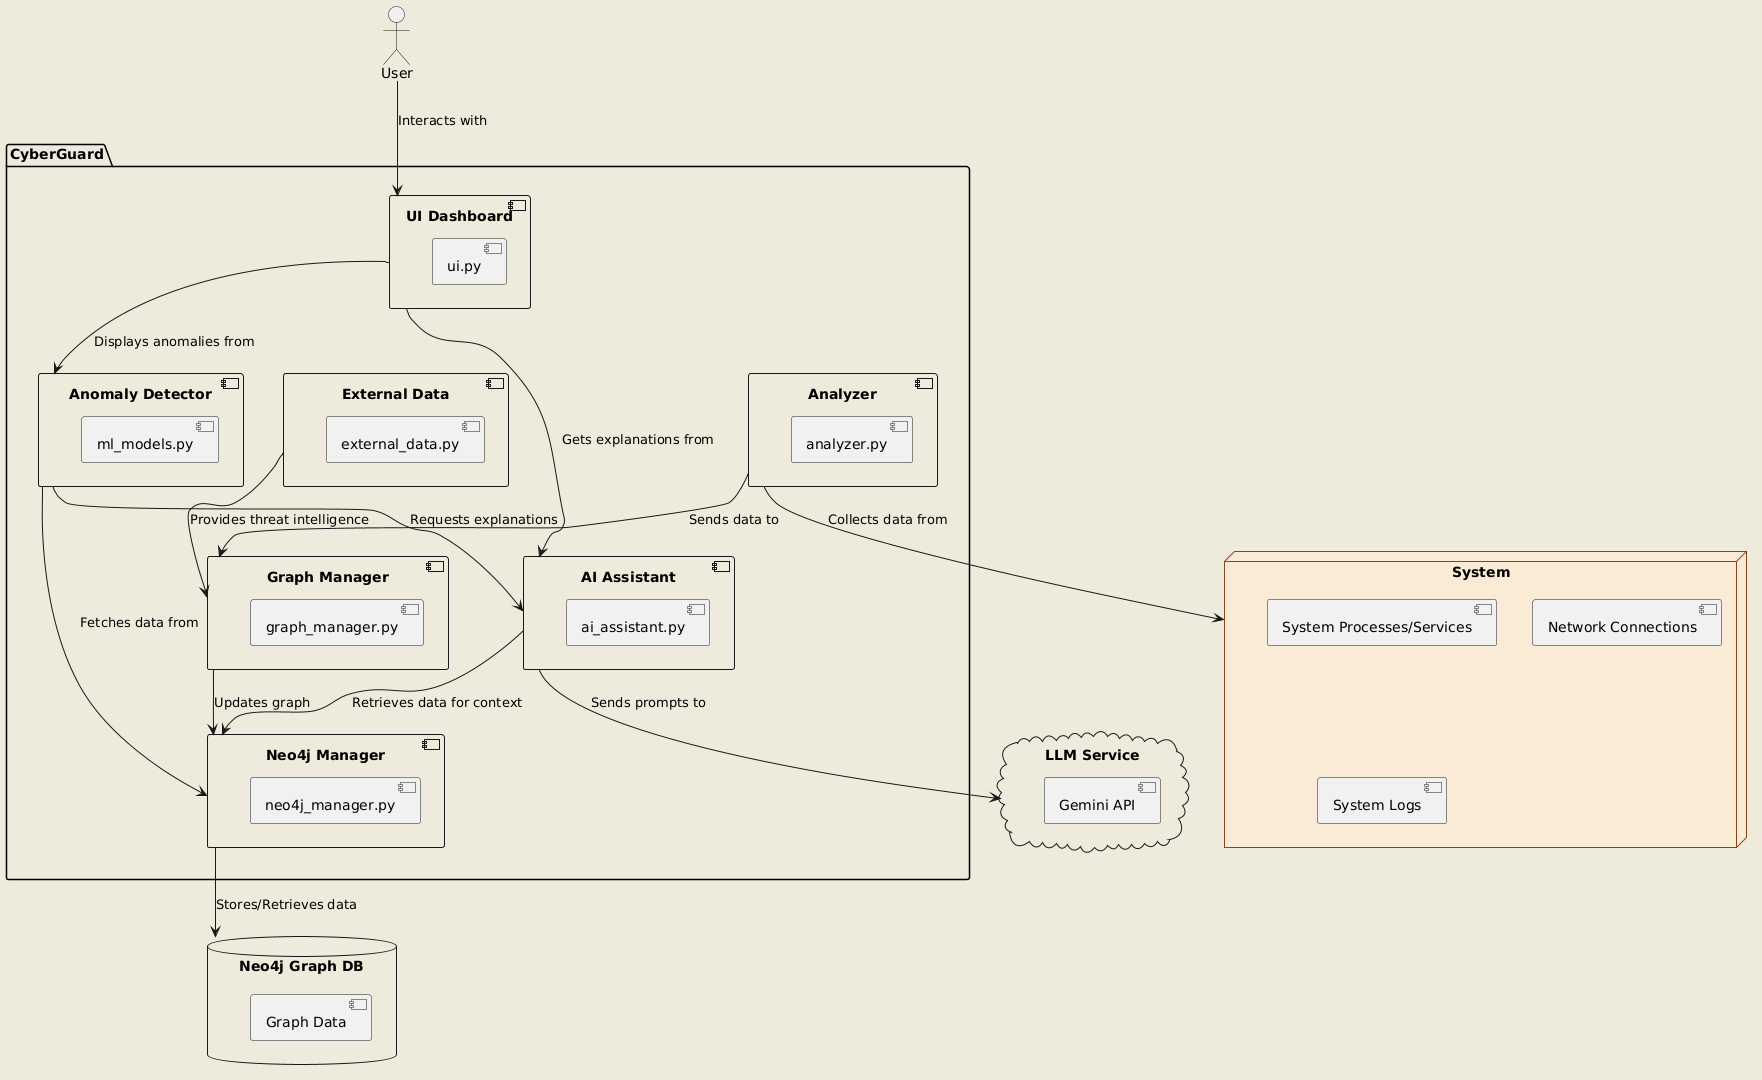

The diagram above was rendered by PlantUML. Its source (embedded in the PNG):
@startuml
skinparam backgroundColor #EEEBDC
skinparam node {
    BackgroundColor AntiqueWhite
    BorderColor SaddleBrown
}

actor User

package "CyberGuard" {
    component Analyzer {
        [analyzer.py]
    }
    component "Graph Manager" {
        [graph_manager.py]
    }
    component "Neo4j Manager" {
        [neo4j_manager.py]
    }
    component "Anomaly Detector" {
        [ml_models.py]
    }
    component "AI Assistant" {
        [ai_assistant.py]
    }
    component "UI Dashboard" {
        [ui.py]
    }
    component "External Data" {
        [external_data.py]
    }
}

node "System" {
    [System Processes/Services]
    [Network Connections]
    [System Logs]
}

database "Neo4j Graph DB" {
    [Graph Data]
}

cloud "LLM Service" {
    [Gemini API]
}

"User" --> "UI Dashboard" : Interacts with
"UI Dashboard" --> "Anomaly Detector" : Displays anomalies from
"UI Dashboard" --> "AI Assistant" : Gets explanations from
"AI Assistant" --> "LLM Service" : Sends prompts to
"Anomaly Detector" --> "AI Assistant" : Requests explanations
Analyzer --> "System" : Collects data from
Analyzer --> "Graph Manager" : Sends data to
"Graph Manager" --> "Neo4j Manager" : Updates graph
"Neo4j Manager" --> "Neo4j Graph DB" : Stores/Retrieves data
"Anomaly Detector" --> "Neo4j Manager" : Fetches data from
"External Data" --> "Graph Manager" : Provides threat intelligence
"AI Assistant" --> "Neo4j Manager" : Retrieves data for context
@enduml